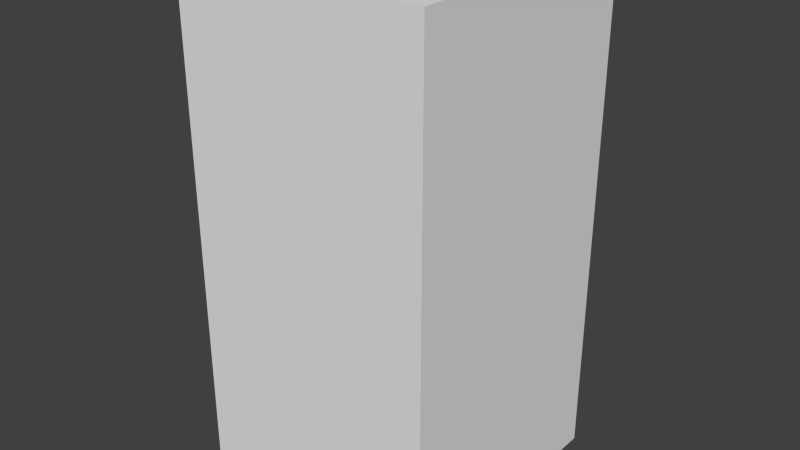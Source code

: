 # Source: greenXOne.blend  (saved by Blender 2.68.0; exported with 4.5.12 LTS)
import bpy
from mathutils import Matrix  # noqa: F401  (used for matrix-valued properties, if any)

bpy.ops.wm.read_factory_settings(use_empty=True)
scene = bpy.context.scene
scene.name = 'Scene'

# ---- collections
col_collection_1 = bpy.data.collections.new('Collection 1'); scene.collection.children.link(col_collection_1)

# ---- world
world_world = bpy.data.worlds.new('World'); scene.world = world_world
world_world.color = (0.05088, 0.05088, 0.05088)
world_world.use_sun_shadow = False
world_world.sun_shadow_jitter_overblur = 0.0
world_world.cycles.sampling_method = 'MANUAL'
world_world.cycles.sample_map_resolution = 256

# ---- meshes
me_greenxone = bpy.data.meshes.new('greenXOne')
me_greenxone.from_pydata([(-0.5, -0.5, -1.0), (-0.5, 0.5, -1.0), (0.5, 0.5, -1.0), (0.5, -0.5, -1.0), (-0.5, -0.5, 1.0), (-0.5, 0.5, 1.0), (0.5, 0.5, 1.0), (0.5, -0.5, 1.0)], [], [(4, 5, 1, 0), (5, 6, 2, 1), (6, 7, 3, 2), (7, 4, 0, 3), (0, 1, 2, 3), (7, 6, 5, 4)])
me_greenxone.use_remesh_preserve_volume = False
me_greenxone.use_remesh_preserve_attributes = False
me_greenxone.use_mirror_vertex_groups = False
me_greenxone.update()

# ---- objects
ob_greenxone = bpy.data.objects.new('greenXOne', me_greenxone)

# ---- transforms, parenting, visibility, modifiers, constraints
ob_greenxone.location = (0.0, 0.0, 0.0)
ob_greenxone.lineart.crease_threshold = 0.0

# ---- collection membership
col_collection_1.objects.link(ob_greenxone)

# ---- scene / render settings (as saved in the file)
scene.frame_start = 1; scene.frame_end = 250; scene.frame_set(1)
scene.render.engine = 'BLENDER_EEVEE_NEXT'
scene.render.image_settings.color_mode = 'RGB'
scene.render.image_settings.compression = 90
scene.render.resolution_percentage = 50
scene.render.dither_intensity = 0.0
scene.cycles.use_denoising = False
scene.cycles.samples = 10
scene.cycles.sampling_pattern = 'TABULATED_SOBOL'
scene.cycles.light_sampling_threshold = 0.0
scene.cycles.use_adaptive_sampling = False
scene.cycles.use_light_tree = False
scene.cycles.blur_glossy = 0.0
scene.cycles.volume_bounces = 1
scene.cycles.pixel_filter_type = 'GAUSSIAN'
scene.cycles.sample_clamp_indirect = 0.0
scene.view_settings.view_transform = 'Standard'
bpy.context.view_layer.update()

# ---- added for rendering (the .blend has no active camera and no usable light): camera, sun
cam_auto = bpy.data.cameras.new('AutoCamera')
cam_auto.lens = 50.0
cam_auto.sensor_width = 36.0
cam_auto.clip_end = 1000.0
ob_auto_camera = bpy.data.objects.new('AutoCamera', cam_auto)
scene.collection.objects.link(ob_auto_camera)
ob_auto_camera.location = (2.26633, -2.71959, 1.81306)
ob_auto_camera.rotation_euler = (1.09748, -7.21219e-08, 0.694738)
scene.camera = ob_auto_camera
light_auto_sun = bpy.data.lights.new('AutoSun', 'SUN')
light_auto_sun.energy = 3.0
light_auto_sun.angle = 0.0523599
ob_auto_sun = bpy.data.objects.new('AutoSun', light_auto_sun)
scene.collection.objects.link(ob_auto_sun)
ob_auto_sun.rotation_euler = (0.872665, 0.174533, 0.523599)
bpy.context.view_layer.update()
